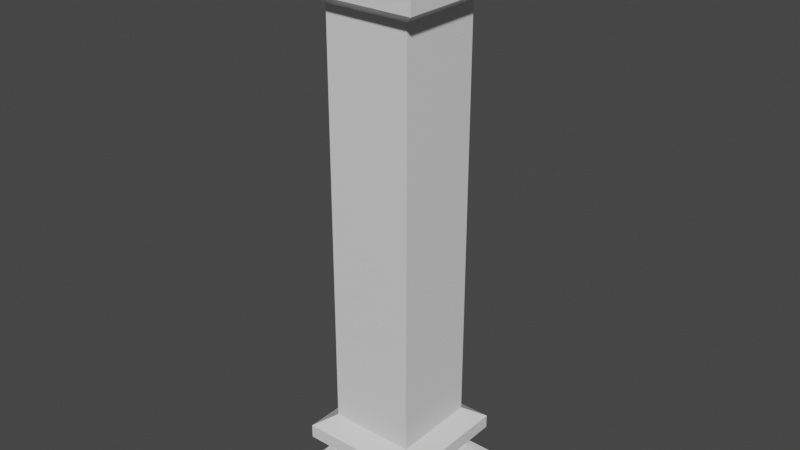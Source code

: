# Source: column.blend  (saved by Blender 2.81.16; exported with 4.5.12 LTS)
import bpy
from mathutils import Matrix  # noqa: F401  (used for matrix-valued properties, if any)

bpy.ops.wm.read_factory_settings(use_empty=True)
scene = bpy.context.scene
scene.name = 'Scene'

# ---- collections
col_collection = bpy.data.collections.new('Collection'); scene.collection.children.link(col_collection)

# ---- materials (node trees are filled in below, after node groups)
mat_material = bpy.data.materials.new('Material')
mat_material.alpha_threshold = 0.0
mat_material.use_transparent_shadow = False
mat_material.line_color = (0.0, 0.0, 0.0, 1.0)

# ---- material node trees
mat_material.use_nodes = True; mat_material.node_tree.nodes.clear()
_N = mat_material.node_tree.nodes; _L = mat_material.node_tree.links
n0 = _N.new('ShaderNodeOutputMaterial'); n0.name = 'Material Output'; n0.location = (300, 300)
n1 = _N.new('ShaderNodeBsdfPrincipled'); n1.name = 'Principled BSDF'; n1.location = (10, 300)
n1.distribution = 'GGX'
n1.subsurface_method = 'BURLEY'
n1.inputs[2].default_value = 0.4
n1.inputs[3].default_value = 1.45
n1.inputs[27].default_value = (0.0, 0.0, 0.0, 1.0)
n1.inputs[28].default_value = 1.0
_L.new(n1.outputs[0], n0.inputs[0])
n0.is_active_output = True

# ---- world
world_world = bpy.data.worlds.new('World'); scene.world = world_world
world_world.use_nodes = True; world_world.node_tree.nodes.clear()
_N = world_world.node_tree.nodes; _L = world_world.node_tree.links
n0 = _N.new('ShaderNodeOutputWorld'); n0.name = 'World Output'; n0.location = (300, 300)
n1 = _N.new('ShaderNodeBackground'); n1.name = 'Background'; n1.location = (10, 300)
n1.inputs[0].default_value = (0.05088, 0.05088, 0.05088, 1.0)
_L.new(n1.outputs[0], n0.inputs[0])
n0.is_active_output = True
world_world.color = (0.05088, 0.05088, 0.05088)
world_world.use_sun_shadow = False
world_world.sun_shadow_jitter_overblur = 0.0

# ---- meshes
me_cube = bpy.data.meshes.new('Cube')
me_cube.from_pydata([(1.583, 1.583, -0.5285), (1.583, 1.583, -1.106), (1.583, -1.583, -0.5285), (1.583, -1.583, -1.106), (-1.583, 1.583, -0.5285), (-1.583, 1.583, -1.106), (-1.583, -1.583, -0.5285), (-1.583, -1.583, -1.106), (1.215, -1.215, -0.5285), (-1.215, -1.215, -0.5285), (1.215, 1.215, -0.5285), (-1.215, 1.215, -0.5285), (1.583, -1.583, -0.5285), (-1.583, -1.583, -0.5285), (1.583, 1.583, -0.5285), (-1.583, 1.583, -0.5285), (1.215, -1.215, -0.3677), (-1.215, -1.215, -0.3677), (1.215, 1.215, -0.3677), (-1.215, 1.215, -0.3677), (1.147, -1.147, -0.2203), (-1.147, -1.147, -0.2203), (1.147, 1.147, -0.2203), (-1.147, 1.147, -0.2203), (1.147, -1.147, -0.2203), (-1.147, -1.147, -0.2203), (1.147, 1.147, -0.2203), (-1.147, 1.147, -0.2203), (1.099, -1.099, -0.2203), (-1.099, -1.099, -0.2203), (1.099, 1.099, -0.2203), (-1.099, 1.099, -0.2203), (1.147, -1.147, -0.2203), (-1.147, -1.147, -0.2203), (1.147, 1.147, -0.2203), (-1.147, 1.147, -0.2203), (1.024, -1.024, -0.1076), (-1.024, -1.024, -0.1076), (1.024, 1.024, -0.1076), (-1.024, 1.024, -0.1076), (1.024, -1.024, 0.05023), (-1.024, -1.024, 0.05023), (1.024, 1.024, 0.05023), (-1.024, 1.024, 0.05023), (1.389, -1.389, 0.2757), (-1.389, -1.389, 0.2757), (1.389, 1.389, 0.2757), (-1.389, 1.389, 0.2757), (1.389, -1.389, 0.5822), (-1.389, -1.389, 0.5822), (1.389, 1.389, 0.5822), (-1.389, 1.389, 0.5822), (0.9719, -0.9719, 0.8539), (-0.9719, -0.9719, 0.8539), (0.9719, 0.9719, 0.8539), (-0.9719, 0.9719, 0.8539), (0.9719, -0.9719, 5.508), (-0.9719, -0.9719, 5.508), (0.9719, 0.9719, 5.508), (-0.9719, 0.9719, 5.508), (1.583, -1.583, 11.54), (1.583, -1.583, 12.12), (1.583, 1.583, 11.54), (1.583, 1.583, 12.12), (-1.583, -1.583, 11.54), (-1.583, -1.583, 12.12), (-1.583, 1.583, 11.54), (-1.583, 1.583, 12.12), (1.215, 1.215, 11.54), (-1.215, 1.215, 11.54), (1.215, -1.215, 11.54), (-1.215, -1.215, 11.54), (1.583, 1.583, 11.54), (-1.583, 1.583, 11.54), (1.583, -1.583, 11.54), (-1.583, -1.583, 11.54), (1.215, 1.215, 11.38), (-1.215, 1.215, 11.38), (1.215, -1.215, 11.38), (-1.215, -1.215, 11.38), (1.147, 1.147, 11.24), (-1.147, 1.147, 11.24), (1.147, -1.147, 11.24), (-1.147, -1.147, 11.24), (1.147, 1.147, 11.24), (-1.147, 1.147, 11.24), (1.147, -1.147, 11.24), (-1.147, -1.147, 11.24), (1.099, 1.099, 11.24), (-1.099, 1.099, 11.24), (1.099, -1.099, 11.24), (-1.099, -1.099, 11.24), (1.147, 1.147, 11.24), (-1.147, 1.147, 11.24), (1.147, -1.147, 11.24), (-1.147, -1.147, 11.24), (1.024, 1.024, 11.12), (-1.024, 1.024, 11.12), (1.024, -1.024, 11.12), (-1.024, -1.024, 11.12), (1.024, 1.024, 10.97), (-1.024, 1.024, 10.97), (1.024, -1.024, 10.97), (-1.024, -1.024, 10.97), (1.389, 1.389, 10.74), (-1.389, 1.389, 10.74), (1.389, -1.389, 10.74), (-1.389, -1.389, 10.74), (1.389, 1.389, 10.43), (-1.389, 1.389, 10.43), (1.389, -1.389, 10.43), (-1.389, -1.389, 10.43), (0.9719, 0.9719, 10.16), (-0.9719, 0.9719, 10.16), (0.9719, -0.9719, 10.16), (-0.9719, -0.9719, 10.16), (0.9719, 0.9719, 5.508), (-0.9719, 0.9719, 5.508), (0.9719, -0.9719, 5.508), (-0.9719, -0.9719, 5.508)], [], [(0, 4, 15, 14), (3, 2, 6, 7), (7, 6, 4, 5), (5, 1, 3, 7), (1, 0, 2, 3), (5, 4, 0, 1), (11, 9, 17, 19), (6, 2, 12, 13), (4, 6, 13, 15), (2, 0, 14, 12), (8, 9, 13, 12), (10, 8, 12, 14), (9, 11, 15, 13), (11, 10, 14, 15), (17, 16, 20, 21), (9, 8, 16, 17), (10, 11, 19, 18), (8, 10, 18, 16), (22, 23, 27, 26), (18, 19, 23, 22), (16, 18, 22, 20), (19, 17, 21, 23), (27, 25, 33, 35), (20, 22, 26, 24), (23, 21, 25, 27), (21, 20, 24, 25), (28, 30, 38, 36), (25, 24, 32, 33), (26, 27, 35, 34), (24, 26, 34, 32), (28, 29, 33, 32), (30, 28, 32, 34), (29, 31, 35, 33), (31, 30, 34, 35), (39, 37, 41, 43), (31, 29, 37, 39), (29, 28, 36, 37), (30, 31, 39, 38), (42, 43, 47, 46), (37, 36, 40, 41), (38, 39, 43, 42), (36, 38, 42, 40), (47, 45, 49, 51), (40, 42, 46, 44), (43, 41, 45, 47), (41, 40, 44, 45), (51, 49, 53, 55), (45, 44, 48, 49), (46, 47, 51, 50), (44, 46, 50, 48), (54, 55, 59, 58), (49, 48, 52, 53), (50, 51, 55, 54), (48, 50, 54, 52), (58, 59, 57, 56), (52, 54, 58, 56), (55, 53, 57, 59), (53, 52, 56, 57), (60, 64, 75, 74), (63, 62, 66, 67), (67, 66, 64, 65), (65, 61, 63, 67), (61, 60, 62, 63), (65, 64, 60, 61), (71, 69, 77, 79), (66, 62, 72, 73), (64, 66, 73, 75), (62, 60, 74, 72), (68, 69, 73, 72), (70, 68, 72, 74), (69, 71, 75, 73), (71, 70, 74, 75), (77, 76, 80, 81), (69, 68, 76, 77), (70, 71, 79, 78), (68, 70, 78, 76), (82, 83, 87, 86), (78, 79, 83, 82), (76, 78, 82, 80), (79, 77, 81, 83), (87, 85, 93, 95), (80, 82, 86, 84), (83, 81, 85, 87), (81, 80, 84, 85), (88, 90, 98, 96), (85, 84, 92, 93), (86, 87, 95, 94), (84, 86, 94, 92), (88, 89, 93, 92), (90, 88, 92, 94), (89, 91, 95, 93), (91, 90, 94, 95), (99, 97, 101, 103), (91, 89, 97, 99), (89, 88, 96, 97), (90, 91, 99, 98), (102, 103, 107, 106), (97, 96, 100, 101), (98, 99, 103, 102), (96, 98, 102, 100), (107, 105, 109, 111), (100, 102, 106, 104), (103, 101, 105, 107), (101, 100, 104, 105), (111, 109, 113, 115), (105, 104, 108, 109), (106, 107, 111, 110), (104, 106, 110, 108), (114, 115, 119, 118), (109, 108, 112, 113), (110, 111, 115, 114), (108, 110, 114, 112), (118, 119, 117, 116), (112, 114, 118, 116), (115, 113, 117, 119), (113, 112, 116, 117)])
_uv = me_cube.uv_layers.new(name='UVMap')
_uv.uv.foreach_set('vector', [0.6551, 0.3922, 0.3096, 0.3922, 0.3096, 0.3861, 0.6551, 0.3861, 0.3386, 0.9128, 0.3386, 0.8439, 0.7162, 0.8439, 0.7162, 0.9128, 0.4549, 0.6479, 0.393, 0.6479, 0.393, 0.3087, 0.4549, 0.3087, 0.9999, 0.9999, 0.0001001, 0.9999, 9.998e-05, 0.0001001, 0.9999, 9.998e-05, 0.9279, 0.3461, 0.9998, 0.3461, 0.9998, 0.7401, 0.9279, 0.7401, 0.3096, 0.4552, 0.3096, 0.3922, 0.6551, 0.3922, 0.6551, 0.4552, 0.3476, 0.3482, 0.3476, 0.6085, 0.3304, 0.6085, 0.3304, 0.3482, 0.7162, 0.8439, 0.3386, 0.8439, 0.3386, 0.8373, 0.7162, 0.8373, 0.393, 0.3087, 0.393, 0.6479, 0.3871, 0.6479, 0.3871, 0.3087, 0.06888, 0.4345, 0.06635, 0.07162, 0.07408, 0.07835, 0.07561, 0.4268, 0.3826, 0.7934, 0.6723, 0.7934, 0.7162, 0.8373, 0.3386, 0.8373, 0.8095, 0.6942, 0.8095, 0.3919, 0.8554, 0.3461, 0.8554, 0.7401, 0.3476, 0.6085, 0.3476, 0.3482, 0.3871, 0.3087, 0.3871, 0.6479, 0.3498, 0.3459, 0.6149, 0.3459, 0.6551, 0.3861, 0.3096, 0.3861, 0.6723, 0.7742, 0.3826, 0.7742, 0.3907, 0.7549, 0.6642, 0.7549, 0.6723, 0.7934, 0.3826, 0.7934, 0.3826, 0.7742, 0.6723, 0.7742, 0.6149, 0.3459, 0.3498, 0.3459, 0.3498, 0.3284, 0.6149, 0.3284, 0.8095, 0.3919, 0.8095, 0.6942, 0.7895, 0.6942, 0.7895, 0.3919, 0.1409, 0.1475, 0.3557, 0.1427, 0.3523, 0.1463, 0.1445, 0.1509, 0.6149, 0.3284, 0.3498, 0.3284, 0.3572, 0.3107, 0.6075, 0.3107, 0.7895, 0.3919, 0.7895, 0.6942, 0.7693, 0.6858, 0.7693, 0.4004, 0.3304, 0.3482, 0.3304, 0.6085, 0.313, 0.6012, 0.313, 0.3554, 0.3523, 0.1463, 0.3548, 0.3546, 0.3504, 0.3508, 0.3484, 0.1509, 0.1448, 0.3604, 0.1409, 0.1475, 0.1445, 0.1509, 0.1481, 0.3569, 0.313, 0.3554, 0.313, 0.6012, 0.3087, 0.6012, 0.3087, 0.3554, 0.3584, 0.3579, 0.1448, 0.3604, 0.1481, 0.3569, 0.3548, 0.3546, 0.00618, 0.3097, 0.00618, 0.03625, 0.02298, 0.04551, 0.02298, 0.3004, 0.02959, 0.000172, 0.3089, 0.0001726, 0.3089, 0.005047, 0.02959, 0.005046, 0.02704, 0.0001401, 0.2824, 0.0001406, 0.2824, 0.004597, 0.02704, 0.004597, 0.1481, 0.3569, 0.1445, 0.1509, 0.1489, 0.1547, 0.1519, 0.3525, 0.303, 0.01093, 0.03548, 0.01093, 0.02959, 0.005046, 0.3089, 0.005047, 0.00618, 0.03625, 0.00618, 0.3097, 0.0001664, 0.3157, 0.0001669, 0.03024, 0.2762, 0.005517, 0.03234, 0.005517, 0.02697, 0.0001528, 0.2816, 0.0001533, 0.277, 0.009976, 0.03242, 0.009977, 0.02704, 0.004597, 0.2824, 0.004597, 0.04059, 0.02051, 0.268, 0.02051, 0.268, 0.03802, 0.04059, 0.03802, 0.03234, 0.005517, 0.2762, 0.005517, 0.268, 0.02051, 0.04059, 0.02051, 0.03548, 0.01093, 0.303, 0.01093, 0.2939, 0.02737, 0.04453, 0.02737, 0.03242, 0.009977, 0.277, 0.009976, 0.2687, 0.02501, 0.0407, 0.02501, 0.0407, 0.04258, 0.2687, 0.04258, 0.3093, 0.09027, 0.0001401, 0.09027, 0.04453, 0.02737, 0.2939, 0.02737, 0.2939, 0.04658, 0.04453, 0.04658, 0.0407, 0.02501, 0.2687, 0.02501, 0.2687, 0.04258, 0.0407, 0.04258, 0.02298, 0.3004, 0.02298, 0.04551, 0.04262, 0.04551, 0.04262, 0.3004, 0.0001528, 0.08558, 0.3084, 0.08558, 0.3084, 0.1196, 0.0001528, 0.1196, 0.04262, 0.3004, 0.04262, 0.04551, 0.09593, 0.0001664, 0.09593, 0.3457, 0.04059, 0.03802, 0.268, 0.03802, 0.3084, 0.08558, 0.0001528, 0.08558, 0.04453, 0.04658, 0.2939, 0.04658, 0.3383, 0.09875, 0.000172, 0.09875, 0.0001528, 0.1196, 0.3084, 0.1196, 0.2621, 0.1748, 0.04641, 0.1748, 0.000172, 0.09875, 0.3383, 0.09875, 0.3383, 0.1361, 0.000172, 0.1361, 0.0001401, 0.09027, 0.3093, 0.09027, 0.3093, 0.1244, 0.0001401, 0.1244, 0.09593, 0.3457, 0.09593, 0.0001664, 0.1341, 0.0001664, 0.1341, 0.3457, 0.04654, 0.1798, 0.2629, 0.1798, 0.2629, 0.6978, 0.04654, 0.6978, 0.000172, 0.1361, 0.3383, 0.1361, 0.2876, 0.1966, 0.05092, 0.1966, 0.0001401, 0.1244, 0.3093, 0.1244, 0.2629, 0.1798, 0.04654, 0.1798, 0.1341, 0.3457, 0.1341, 0.0001664, 0.196, 0.05203, 0.196, 0.2939, 0.2876, 0.9998, 0.05092, 0.9998, 0.05092, 0.7632, 0.2876, 0.7632, 0.196, 0.2939, 0.196, 0.05203, 0.775, 0.05203, 0.775, 0.2939, 0.04641, 0.1748, 0.2621, 0.1748, 0.2621, 0.6913, 0.04641, 0.6913, 0.05092, 0.1966, 0.2876, 0.1966, 0.2876, 0.7632, 0.05092, 0.7632, 0.9334, 0.06766, 0.9334, 0.4318, 0.9257, 0.4251, 0.9266, 0.07536, 0.3096, 0.5201, 0.3096, 0.4555, 0.6633, 0.4555, 0.6633, 0.5201, 0.5988, 0.6602, 0.5347, 0.6602, 0.5347, 0.3087, 0.5988, 0.3087, 9.998e-05, 9.998e-05, 0.9999, 0.0001003, 0.9999, 0.9999, 9.998e-05, 0.9999, 0.9276, 0.7401, 0.8557, 0.7401, 0.8557, 0.3461, 0.9276, 0.3461, 0.7252, 0.9132, 0.7252, 0.9837, 0.3386, 0.9837, 0.3386, 0.9132, 0.4945, 0.3486, 0.4945, 0.6117, 0.4771, 0.6117, 0.4771, 0.3486, 0.5697, 0.4334, 0.5669, 0.06733, 0.5747, 0.07424, 0.5765, 0.4257, 0.9334, 0.4318, 0.5697, 0.4334, 0.5765, 0.4257, 0.9257, 0.4251, 0.5669, 0.06733, 0.9334, 0.06766, 0.9266, 0.07536, 0.5747, 0.07424, 0.6067, 0.1087, 0.6099, 0.3937, 0.5765, 0.4257, 0.5747, 0.07424, 0.8922, 0.107, 0.6069, 0.108, 0.5747, 0.07424, 0.9266, 0.07536, 0.4945, 0.6117, 0.4945, 0.3486, 0.5344, 0.3087, 0.5344, 0.6515, 0.7175, 0.3418, 0.7175, 0.04514, 0.7625, 0.000172, 0.7625, 0.3868, 0.581, 0.5385, 0.3096, 0.5385, 0.3172, 0.5203, 0.5734, 0.5203, 0.581, 0.5564, 0.3096, 0.5564, 0.3096, 0.5385, 0.581, 0.5385, 0.7175, 0.04514, 0.7175, 0.3418, 0.6979, 0.3418, 0.6979, 0.04514, 0.8155, 0.0001664, 0.8155, 0.3025, 0.7955, 0.3025, 0.7955, 0.0001664, 0.8567, 0.1419, 0.8593, 0.3557, 0.8558, 0.3523, 0.8533, 0.1455, 0.6979, 0.04514, 0.6979, 0.3418, 0.6781, 0.3335, 0.6781, 0.05343, 0.7955, 0.0001664, 0.7955, 0.3025, 0.7753, 0.2941, 0.7753, 0.008618, 0.4771, 0.3486, 0.4771, 0.6117, 0.4595, 0.6043, 0.4595, 0.3559, 0.8558, 0.3523, 0.6492, 0.3554, 0.653, 0.351, 0.8514, 0.3486, 0.642, 0.1443, 0.8567, 0.1419, 0.8533, 0.1455, 0.6456, 0.1478, 0.4595, 0.3559, 0.4595, 0.6043, 0.4552, 0.6043, 0.4552, 0.3559, 0.6459, 0.359, 0.642, 0.1443, 0.6456, 0.1478, 0.6492, 0.3554, 0.0001664, 0.6556, 0.0001664, 0.3822, 0.01697, 0.3914, 0.01697, 0.6463, 0.6492, 0.3554, 0.6456, 0.1478, 0.6501, 0.1517, 0.653, 0.351, 0.6781, 0.7089, 0.6781, 0.3871, 0.6837, 0.3871, 0.6837, 0.7089, 0.6456, 0.1478, 0.8533, 0.1455, 0.8495, 0.15, 0.6501, 0.1517, 0.6546, 0.1569, 0.6582, 0.3466, 0.653, 0.351, 0.6501, 0.1517, 0.8444, 0.1544, 0.6546, 0.1569, 0.6501, 0.1517, 0.8495, 0.15, 0.3141, 0.03234, 0.3141, 0.2762, 0.3087, 0.2816, 0.3087, 0.02697, 0.847, 0.3435, 0.8444, 0.1544, 0.8495, 0.15, 0.8514, 0.3486, 0.3291, 0.268, 0.3291, 0.04059, 0.3466, 0.04059, 0.3466, 0.268, 0.3141, 0.2762, 0.3141, 0.03234, 0.3291, 0.04059, 0.3291, 0.268, 0.3096, 0.278, 0.3096, 0.03254, 0.3247, 0.04085, 0.3247, 0.2697, 0.6423, 0.7545, 0.374, 0.7545, 0.3831, 0.738, 0.6332, 0.738, 0.6332, 0.7188, 0.3831, 0.7188, 0.3386, 0.6664, 0.6777, 0.6664, 0.3247, 0.2697, 0.3247, 0.04085, 0.3423, 0.04085, 0.3423, 0.2697, 0.6332, 0.738, 0.3831, 0.738, 0.3831, 0.7188, 0.6332, 0.7188, 0.01697, 0.6463, 0.01697, 0.3914, 0.03661, 0.3914, 0.03661, 0.6463, 0.3941, 0.3084, 0.3941, 0.0001528, 0.4281, 0.0001528, 0.4281, 0.3084, 0.03661, 0.6463, 0.03661, 0.3914, 0.08992, 0.3461, 0.08992, 0.6916, 0.3466, 0.268, 0.3466, 0.04059, 0.3941, 0.0001528, 0.3941, 0.3084, 0.3423, 0.2697, 0.3423, 0.04085, 0.3902, 0.0001401, 0.3902, 0.3104, 0.4281, 0.3084, 0.4281, 0.0001528, 0.4834, 0.04641, 0.4834, 0.2621, 0.3902, 0.3104, 0.3902, 0.0001401, 0.4244, 0.0001401, 0.4244, 0.3104, 0.6777, 0.6664, 0.3386, 0.6664, 0.3386, 0.629, 0.6777, 0.629, 0.08992, 0.6916, 0.08992, 0.3461, 0.1281, 0.3461, 0.1281, 0.6916, 0.6268, 0.5683, 0.3895, 0.5683, 0.3895, 0.000172, 0.6268, 0.0001721, 0.4244, 0.3104, 0.4244, 0.0001401, 0.48, 0.0467, 0.48, 0.2638, 0.6777, 0.629, 0.3386, 0.629, 0.3895, 0.5683, 0.6268, 0.5683, 0.1281, 0.6916, 0.1281, 0.3461, 0.19, 0.3979, 0.19, 0.6398, 0.7513, 0.25, 0.7519, 0.2506, 0.7513, 0.2513, 0.7506, 0.2506, 0.19, 0.6398, 0.19, 0.3979, 0.769, 0.3979, 0.769, 0.6398, 0.4834, 0.2621, 0.4834, 0.04641, 0.9998, 0.04641, 0.9998, 0.2621, 0.48, 0.2638, 0.48, 0.0467, 0.9999, 0.0467, 0.9999, 0.2638])
me_cube.materials.append(mat_material)
me_cube.use_remesh_preserve_volume = False
me_cube.use_remesh_preserve_attributes = False
me_cube.use_mirror_vertex_groups = False
me_cube.update()

# ---- objects
ob_cube = bpy.data.objects.new('Cube', me_cube)

# ---- transforms, parenting, visibility, modifiers, constraints
ob_cube.location = (0.0, 0.0, 1.1)
ob_cube.lock_rotations_4d = False
ob_cube.empty_display_type = 'ARROWS'
ob_cube.lineart.crease_threshold = 0.0

# ---- collection membership
col_collection.objects.link(ob_cube)

# ---- scene / render settings (as saved in the file)
scene.frame_start = 1; scene.frame_end = 250; scene.frame_set(3)
scene.render.engine = 'BLENDER_EEVEE_NEXT'
scene.cycles.use_denoising = False
scene.cycles.samples = 128
scene.cycles.sampling_pattern = 'TABULATED_SOBOL'
scene.cycles.use_adaptive_sampling = False
scene.cycles.use_light_tree = False
scene.view_settings.view_transform = 'Filmic'
bpy.context.view_layer.update()

# ---- added for rendering (the .blend has no active camera and no usable light): camera, sun
cam_auto = bpy.data.cameras.new('AutoCamera')
cam_auto.lens = 50.0
cam_auto.sensor_width = 36.0
cam_auto.clip_end = 1000.0
ob_auto_camera = bpy.data.objects.new('AutoCamera', cam_auto)
scene.collection.objects.link(ob_auto_camera)
ob_auto_camera.location = (12.9221, -15.5065, 16.9457)
ob_auto_camera.rotation_euler = (1.09748, -7.21219e-08, 0.694738)
scene.camera = ob_auto_camera
light_auto_sun = bpy.data.lights.new('AutoSun', 'SUN')
light_auto_sun.energy = 3.0
light_auto_sun.angle = 0.0523599
ob_auto_sun = bpy.data.objects.new('AutoSun', light_auto_sun)
scene.collection.objects.link(ob_auto_sun)
ob_auto_sun.rotation_euler = (0.872665, 0.174533, 0.523599)
bpy.context.view_layer.update()
